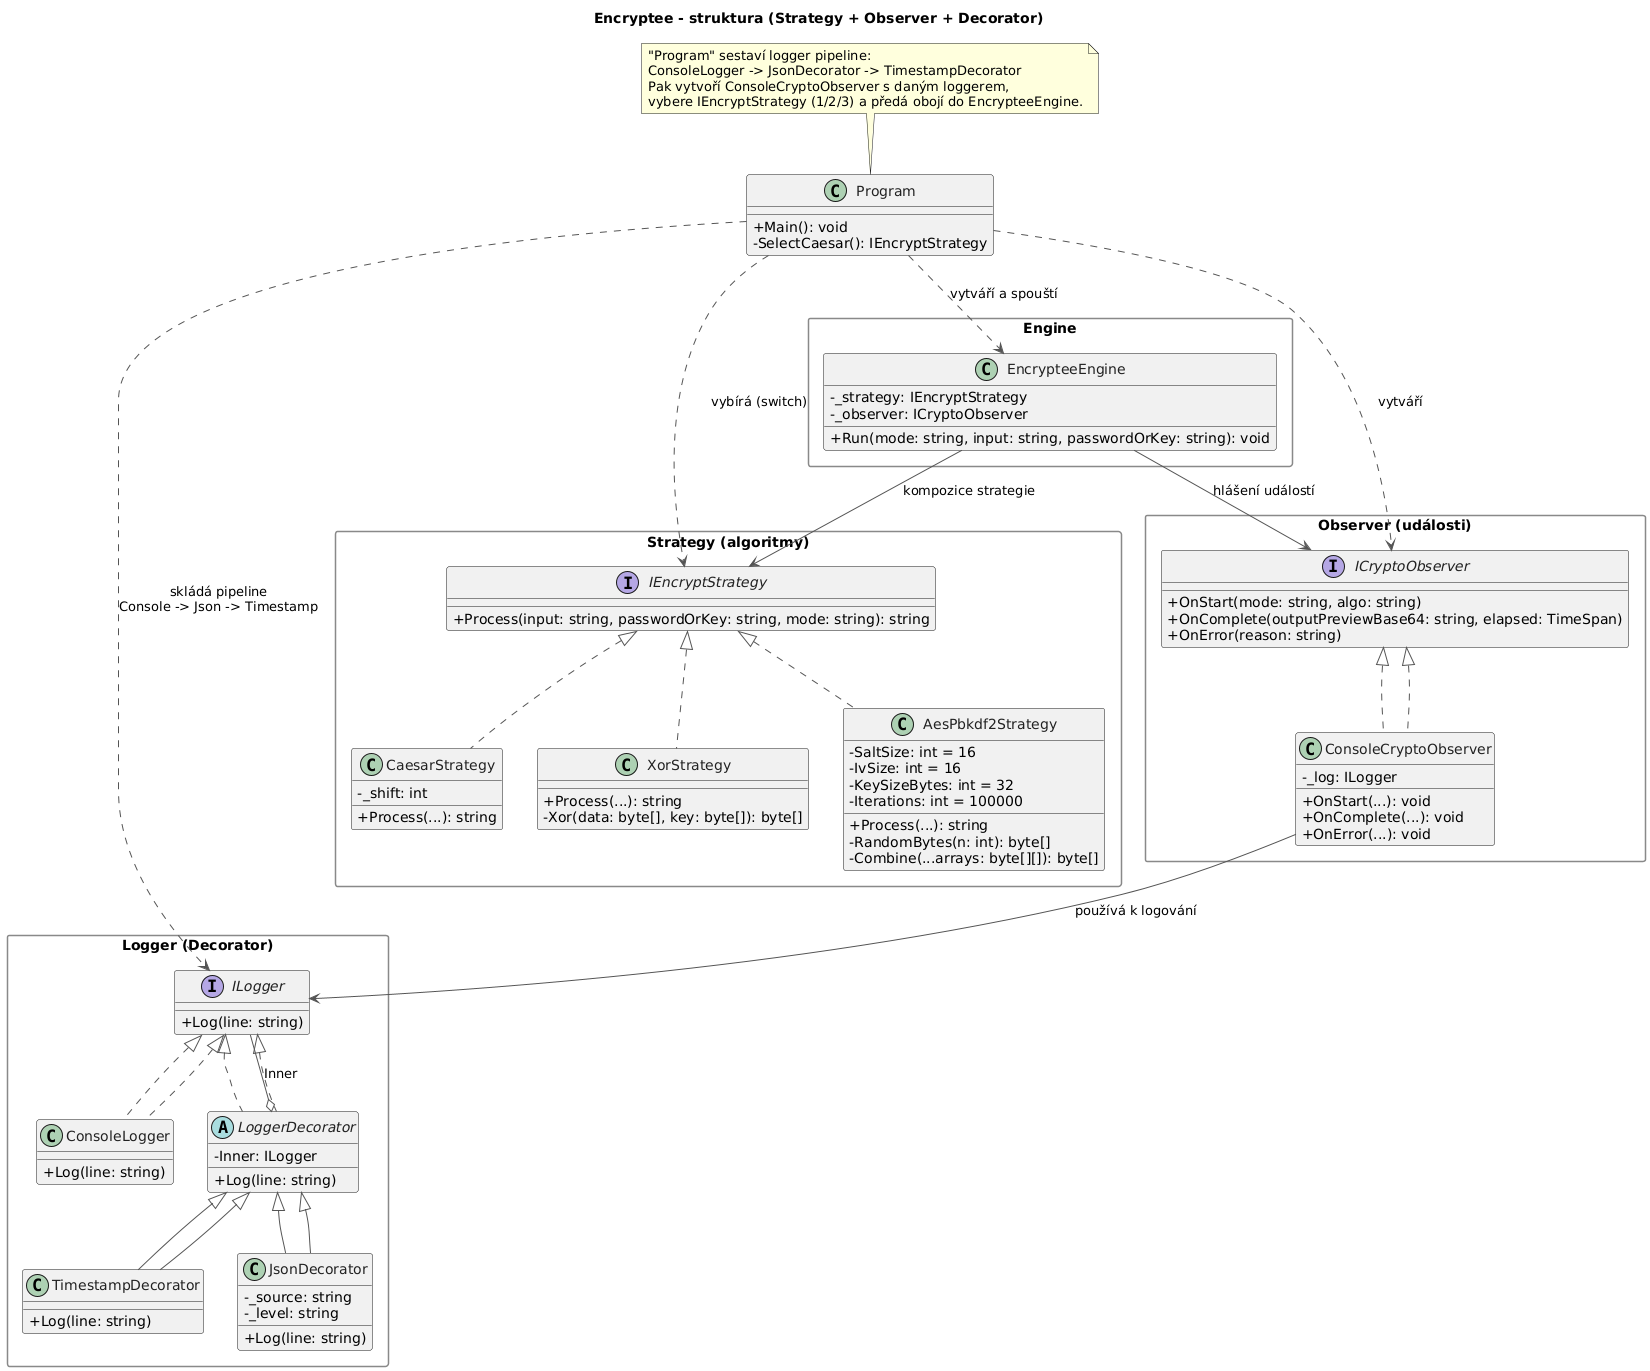

The diagram above was rendered by PlantUML. Its source (embedded in the PNG):
@startuml
title Encryptee - struktura (Strategy + Observer + Decorator)

skinparam packageStyle rectangle
skinparam classAttributeIconSize 0
skinparam ArrowColor #555555
skinparam ClassFontColor #222222
skinparam PackageBorderColor #888888

package "Strategy (algoritmy)" {
  interface IEncryptStrategy {
    + Process(input: string, passwordOrKey: string, mode: string): string
  }

  class CaesarStrategy {
    - _shift: int
    + Process(...): string
  }

  class XorStrategy {
    + Process(...): string
    - Xor(data: byte[], key: byte[]): byte[]
  }

  class AesPbkdf2Strategy {
    - SaltSize: int = 16
    - IvSize: int = 16
    - KeySizeBytes: int = 32
    - Iterations: int = 100000
    + Process(...): string
    - RandomBytes(n: int): byte[]
    - Combine(...arrays: byte[][]): byte[]
  }

  IEncryptStrategy <|.. CaesarStrategy
  IEncryptStrategy <|.. XorStrategy
  IEncryptStrategy <|.. AesPbkdf2Strategy
}

package "Logger (Decorator)" {
  interface ILogger {
    + Log(line: string)
  }

  class ConsoleLogger implements ILogger {
    + Log(line: string)
  }

  abstract class LoggerDecorator implements ILogger {
    - Inner: ILogger
    + Log(line: string)
  }

  class TimestampDecorator extends LoggerDecorator {
    + Log(line: string)
  }

  class JsonDecorator extends LoggerDecorator {
    - _source: string
    - _level: string
    + Log(line: string)
  }

  ILogger <|.. ConsoleLogger
  ILogger <|.. LoggerDecorator
  LoggerDecorator <|-- TimestampDecorator
  LoggerDecorator <|-- JsonDecorator

  ' vazby dekorátor -> vnořený logger
  LoggerDecorator o-- ILogger : "Inner"
}

package "Observer (události)" {
  interface ICryptoObserver {
    + OnStart(mode: string, algo: string)
    + OnComplete(outputPreviewBase64: string, elapsed: TimeSpan)
    + OnError(reason: string)
  }

  class ConsoleCryptoObserver implements ICryptoObserver {
    - _log: ILogger
    + OnStart(...): void
    + OnComplete(...): void
    + OnError(...): void
  }

  ICryptoObserver <|.. ConsoleCryptoObserver
  ConsoleCryptoObserver --> ILogger : používá k logování
}

package "Engine" {
  class EncrypteeEngine {
    - _strategy: IEncryptStrategy
    - _observer: ICryptoObserver
    + Run(mode: string, input: string, passwordOrKey: string): void
  }

  EncrypteeEngine --> IEncryptStrategy : kompozice strategie
  EncrypteeEngine --> ICryptoObserver : hlášení událostí
}

class Program {
  + Main(): void
  - SelectCaesar(): IEncryptStrategy
}

Program ..> EncrypteeEngine : vytváří a spouští
Program ..> IEncryptStrategy : vybírá (switch)
Program ..> ICryptoObserver : vytváří
Program ..> ILogger : skládá pipeline\nConsole -> Json -> Timestamp

note top of Program
  "Program" sestaví logger pipeline:
  ConsoleLogger -> JsonDecorator -> TimestampDecorator
  Pak vytvoří ConsoleCryptoObserver s daným loggerem,
  vybere IEncryptStrategy (1/2/3) a předá obojí do EncrypteeEngine.
end note
@enduml